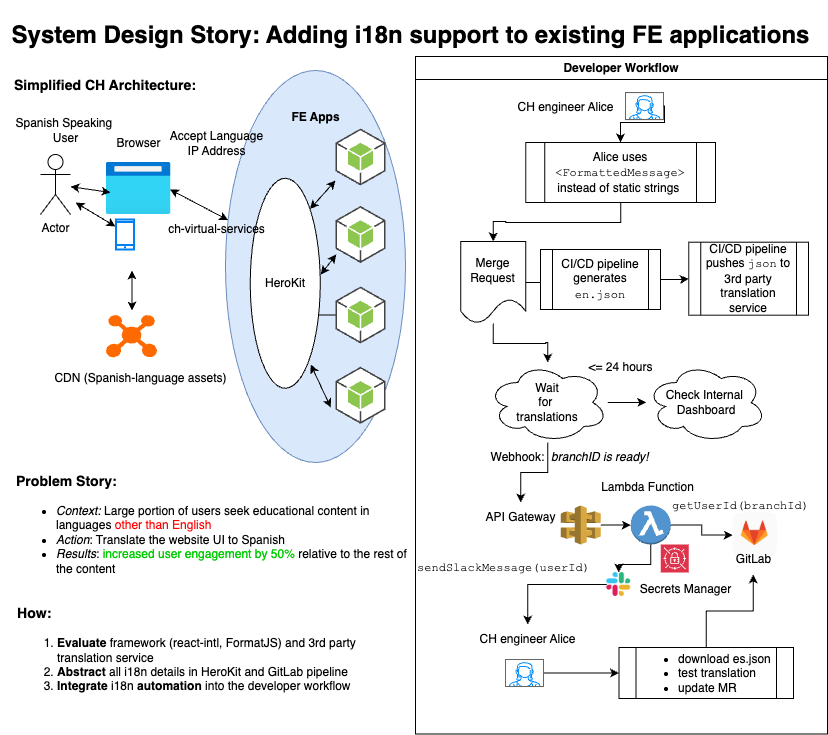

The diagram above was exported from draw.io. Its source (the exported page's mxGraphModel, read from the mxfile embedded in the PNG):
<mxGraphModel dx="1212" dy="700" grid="1" gridSize="10" guides="1" tooltips="1" connect="1" arrows="1" fold="1" page="1" pageScale="1" pageWidth="850" pageHeight="1100" math="0" shadow="0">
  <root>
    <mxCell id="0" />
    <mxCell id="1" parent="0" />
    <mxCell id="jAtDkR0fkG0kCz2HO2_l-1" value="&lt;h1&gt;System Design Story: Adding i18n support to existing FE applications&lt;/h1&gt;" style="text;html=1;align=center;verticalAlign=middle;resizable=0;points=[];autosize=1;strokeColor=none;fillColor=none;" parent="1" vertex="1">
      <mxGeometry x="25" y="8" width="820" height="70" as="geometry" />
    </mxCell>
    <mxCell id="jAtDkR0fkG0kCz2HO2_l-55" value="" style="ellipse;whiteSpace=wrap;html=1;fillColor=#dae8fc;strokeColor=#6c8ebf;" parent="1" vertex="1">
      <mxGeometry x="250" y="78" width="180" height="392" as="geometry" />
    </mxCell>
    <mxCell id="jAtDkR0fkG0kCz2HO2_l-56" value="Actor" style="shape=umlActor;verticalLabelPosition=bottom;verticalAlign=top;html=1;outlineConnect=0;" parent="1" vertex="1">
      <mxGeometry x="65" y="162" width="30" height="60" as="geometry" />
    </mxCell>
    <mxCell id="jAtDkR0fkG0kCz2HO2_l-57" value="" style="image;aspect=fixed;html=1;points=[];align=center;fontSize=12;image=img/lib/azure2/general/Browser.svg;" parent="1" vertex="1">
      <mxGeometry x="130.5" y="170" width="65" height="52" as="geometry" />
    </mxCell>
    <mxCell id="jAtDkR0fkG0kCz2HO2_l-58" value="" style="html=1;verticalLabelPosition=bottom;align=center;labelBackgroundColor=#ffffff;verticalAlign=top;strokeWidth=2;strokeColor=#0080F0;shadow=0;dashed=0;shape=mxgraph.ios7.icons.smartphone;" parent="1" vertex="1">
      <mxGeometry x="140.5" y="227" width="18" height="30" as="geometry" />
    </mxCell>
    <mxCell id="jAtDkR0fkG0kCz2HO2_l-60" value="Spanish Speaking&amp;nbsp;&lt;div&gt;User&lt;/div&gt;" style="text;html=1;align=center;verticalAlign=middle;resizable=0;points=[];autosize=1;strokeColor=none;fillColor=none;" parent="1" vertex="1">
      <mxGeometry x="30" y="118" width="120" height="40" as="geometry" />
    </mxCell>
    <mxCell id="jAtDkR0fkG0kCz2HO2_l-61" value="Browser" style="text;html=1;align=center;verticalAlign=middle;resizable=0;points=[];autosize=1;strokeColor=none;fillColor=none;" parent="1" vertex="1">
      <mxGeometry x="128" y="136" width="70" height="30" as="geometry" />
    </mxCell>
    <mxCell id="jAtDkR0fkG0kCz2HO2_l-64" value="CDN (Spanish-language assets)" style="text;html=1;align=center;verticalAlign=middle;resizable=0;points=[];autosize=1;strokeColor=none;fillColor=none;" parent="1" vertex="1">
      <mxGeometry x="65" y="371" width="200" height="30" as="geometry" />
    </mxCell>
    <mxCell id="jAtDkR0fkG0kCz2HO2_l-67" value="" style="outlineConnect=0;dashed=0;verticalLabelPosition=bottom;verticalAlign=top;align=center;html=1;shape=mxgraph.aws3.android;fillColor=#8CC64F;gradientColor=none;" parent="1" vertex="1">
      <mxGeometry x="360" y="136" width="50" height="57" as="geometry" />
    </mxCell>
    <mxCell id="jAtDkR0fkG0kCz2HO2_l-68" value="" style="outlineConnect=0;dashed=0;verticalLabelPosition=bottom;verticalAlign=top;align=center;html=1;shape=mxgraph.aws3.android;fillColor=#8CC64F;gradientColor=none;" parent="1" vertex="1">
      <mxGeometry x="360" y="213.5" width="50" height="57" as="geometry" />
    </mxCell>
    <mxCell id="jAtDkR0fkG0kCz2HO2_l-112" style="edgeStyle=orthogonalEdgeStyle;rounded=0;orthogonalLoop=1;jettySize=auto;html=1;" parent="1" source="jAtDkR0fkG0kCz2HO2_l-69" edge="1">
      <mxGeometry relative="1" as="geometry">
        <mxPoint x="315.25" y="303.5" as="targetPoint" />
      </mxGeometry>
    </mxCell>
    <mxCell id="jAtDkR0fkG0kCz2HO2_l-69" value="" style="outlineConnect=0;dashed=0;verticalLabelPosition=bottom;verticalAlign=top;align=center;html=1;shape=mxgraph.aws3.android;fillColor=#8CC64F;gradientColor=none;" parent="1" vertex="1">
      <mxGeometry x="360" y="294" width="50" height="57" as="geometry" />
    </mxCell>
    <mxCell id="jAtDkR0fkG0kCz2HO2_l-71" value="" style="outlineConnect=0;dashed=0;verticalLabelPosition=bottom;verticalAlign=top;align=center;html=1;shape=mxgraph.aws3.android;fillColor=#8CC64F;gradientColor=none;" parent="1" vertex="1">
      <mxGeometry x="360" y="374.3" width="50" height="57" as="geometry" />
    </mxCell>
    <mxCell id="jAtDkR0fkG0kCz2HO2_l-72" value="&lt;b&gt;FE Apps&lt;/b&gt;" style="text;html=1;align=center;verticalAlign=middle;resizable=0;points=[];autosize=1;strokeColor=none;fillColor=none;" parent="1" vertex="1">
      <mxGeometry x="305.25" y="110" width="70" height="30" as="geometry" />
    </mxCell>
    <mxCell id="jAtDkR0fkG0kCz2HO2_l-84" value="" style="endArrow=classic;startArrow=classic;html=1;rounded=0;" parent="1" source="jAtDkR0fkG0kCz2HO2_l-56" edge="1">
      <mxGeometry width="50" height="50" relative="1" as="geometry">
        <mxPoint x="85" y="220" as="sourcePoint" />
        <mxPoint x="135" y="200" as="targetPoint" />
      </mxGeometry>
    </mxCell>
    <mxCell id="jAtDkR0fkG0kCz2HO2_l-85" value="" style="endArrow=classic;startArrow=classic;html=1;rounded=0;" parent="1" edge="1">
      <mxGeometry width="50" height="50" relative="1" as="geometry">
        <mxPoint x="100" y="210" as="sourcePoint" />
        <mxPoint x="140" y="234" as="targetPoint" />
      </mxGeometry>
    </mxCell>
    <mxCell id="jAtDkR0fkG0kCz2HO2_l-86" value="" style="endArrow=classic;startArrow=classic;html=1;rounded=0;exitX=0.985;exitY=0.519;exitDx=0;exitDy=0;exitPerimeter=0;" parent="1" source="jAtDkR0fkG0kCz2HO2_l-57" target="jAtDkR0fkG0kCz2HO2_l-55" edge="1">
      <mxGeometry width="50" height="50" relative="1" as="geometry">
        <mxPoint x="200.5" y="208" as="sourcePoint" />
        <mxPoint x="300.5" y="185" as="targetPoint" />
      </mxGeometry>
    </mxCell>
    <mxCell id="jAtDkR0fkG0kCz2HO2_l-89" value="" style="endArrow=classic;startArrow=classic;html=1;rounded=0;" parent="1" source="jAtDkR0fkG0kCz2HO2_l-94" edge="1">
      <mxGeometry width="50" height="50" relative="1" as="geometry">
        <mxPoint x="255.25" y="312" as="sourcePoint" />
        <mxPoint x="315.25" y="262" as="targetPoint" />
      </mxGeometry>
    </mxCell>
    <mxCell id="jAtDkR0fkG0kCz2HO2_l-90" value="&lt;h3 style=&quot;text-align: left;&quot;&gt;Problem Story:&lt;/h3&gt;&lt;div style=&quot;&quot;&gt;&lt;ul&gt;&lt;li style=&quot;text-align: left;&quot;&gt;&lt;i style=&quot;background-color: transparent; color: light-dark(rgb(0, 0, 0), rgb(255, 255, 255));&quot;&gt;Context: &lt;/i&gt;&lt;span style=&quot;background-color: transparent; color: light-dark(rgb(0, 0, 0), rgb(255, 255, 255));&quot;&gt;Large portion of users seek educational content in languages &lt;/span&gt;&lt;span style=&quot;background-color: transparent;&quot;&gt;&lt;font style=&quot;color: light-dark(rgb(255, 0, 0), rgb(255, 255, 255));&quot;&gt;other than English&lt;/font&gt;&lt;/span&gt;&lt;/li&gt;&lt;li style=&quot;text-align: left;&quot;&gt;&lt;i style=&quot;background-color: transparent; color: light-dark(rgb(0, 0, 0), rgb(255, 255, 255));&quot;&gt;Action&lt;/i&gt;&lt;span style=&quot;background-color: transparent; color: light-dark(rgb(0, 0, 0), rgb(255, 255, 255));&quot;&gt;: Translate the website UI to Spanish&lt;/span&gt;&lt;/li&gt;&lt;li style=&quot;text-align: left;&quot;&gt;&lt;i&gt;Results&lt;/i&gt;: &lt;font style=&quot;color: rgb(0, 204, 0);&quot;&gt;increased user engagement by 50% &lt;/font&gt;relative to the rest of the content&lt;font color=&quot;#00cc00&quot;&gt;&amp;nbsp;&lt;/font&gt;&lt;/li&gt;&lt;/ul&gt;&lt;/div&gt;" style="text;html=1;align=center;verticalAlign=middle;whiteSpace=wrap;rounded=0;textShadow=0;" parent="1" vertex="1">
      <mxGeometry x="40" y="461" width="410" height="140" as="geometry" />
    </mxCell>
    <mxCell id="jAtDkR0fkG0kCz2HO2_l-93" value="&lt;h3&gt;Simplified CH Architecture:&lt;/h3&gt;" style="text;html=1;align=center;verticalAlign=middle;whiteSpace=wrap;rounded=0;" parent="1" vertex="1">
      <mxGeometry x="30" y="78" width="200" height="30" as="geometry" />
    </mxCell>
    <mxCell id="jAtDkR0fkG0kCz2HO2_l-94" value="HeroKit" style="ellipse;whiteSpace=wrap;html=1;" parent="1" vertex="1">
      <mxGeometry x="274.75" y="185.8" width="70" height="210" as="geometry" />
    </mxCell>
    <mxCell id="jAtDkR0fkG0kCz2HO2_l-95" value="" style="endArrow=classic;startArrow=classic;html=1;rounded=0;exitX=1;exitY=0;exitDx=0;exitDy=0;" parent="1" source="jAtDkR0fkG0kCz2HO2_l-94" edge="1">
      <mxGeometry width="50" height="50" relative="1" as="geometry">
        <mxPoint x="315.25" y="236" as="sourcePoint" />
        <mxPoint x="360" y="188" as="targetPoint" />
      </mxGeometry>
    </mxCell>
    <mxCell id="jAtDkR0fkG0kCz2HO2_l-96" value="" style="endArrow=classic;startArrow=classic;html=1;rounded=0;" parent="1" edge="1">
      <mxGeometry width="50" height="50" relative="1" as="geometry">
        <mxPoint x="345.25" y="282" as="sourcePoint" />
        <mxPoint x="360.75" y="262" as="targetPoint" />
      </mxGeometry>
    </mxCell>
    <mxCell id="jAtDkR0fkG0kCz2HO2_l-98" value="" style="endArrow=classic;startArrow=classic;html=1;rounded=0;" parent="1" edge="1">
      <mxGeometry width="50" height="50" relative="1" as="geometry">
        <mxPoint x="335.25" y="372" as="sourcePoint" />
        <mxPoint x="355.25" y="415" as="targetPoint" />
      </mxGeometry>
    </mxCell>
    <mxCell id="jAtDkR0fkG0kCz2HO2_l-101" value="" style="endArrow=classic;startArrow=classic;html=1;rounded=0;" parent="1" edge="1">
      <mxGeometry width="50" height="50" relative="1" as="geometry">
        <mxPoint x="156.5" y="318" as="sourcePoint" />
        <mxPoint x="156.5" y="278" as="targetPoint" />
      </mxGeometry>
    </mxCell>
    <mxCell id="jAtDkR0fkG0kCz2HO2_l-104" value="Accept Language&lt;div&gt;IP Address&lt;/div&gt;" style="text;html=1;align=center;verticalAlign=middle;resizable=0;points=[];autosize=1;strokeColor=none;fillColor=none;" parent="1" vertex="1">
      <mxGeometry x="180.5" y="131" width="120" height="40" as="geometry" />
    </mxCell>
    <mxCell id="jAtDkR0fkG0kCz2HO2_l-63" value="" style="points=[];aspect=fixed;html=1;align=center;shadow=0;dashed=0;fillColor=#FF6A00;strokeColor=none;shape=mxgraph.alibaba_cloud.cdn_content_distribution_network;" parent="1" vertex="1">
      <mxGeometry x="130.5" y="322.7" width="51" height="42.3" as="geometry" />
    </mxCell>
    <mxCell id="jAtDkR0fkG0kCz2HO2_l-110" value="ch-virtual-services" style="text;html=1;align=center;verticalAlign=middle;resizable=0;points=[];autosize=1;strokeColor=none;fillColor=none;" parent="1" vertex="1">
      <mxGeometry x="180.5" y="222" width="120" height="30" as="geometry" />
    </mxCell>
    <mxCell id="jAtDkR0fkG0kCz2HO2_l-120" value="&lt;h3&gt;How:&lt;/h3&gt;&lt;div&gt;&lt;ol&gt;&lt;li&gt;&lt;b&gt;Evaluate&lt;/b&gt; framework (react-intl, FormatJS) and 3rd party translation service&lt;/li&gt;&lt;li&gt;&lt;b&gt;Abstract&lt;/b&gt; all i18n details in HeroKit and GitLab pipeline&lt;/li&gt;&lt;li&gt;&lt;b&gt;Integrate&lt;/b&gt; i18n &lt;b&gt;automation&lt;/b&gt; into the developer workflow&lt;/li&gt;&lt;/ol&gt;&lt;/div&gt;" style="text;html=1;align=left;verticalAlign=middle;whiteSpace=wrap;rounded=0;" parent="1" vertex="1">
      <mxGeometry x="40" y="612" width="380" height="88" as="geometry" />
    </mxCell>
    <mxCell id="jAtDkR0fkG0kCz2HO2_l-146" value="&lt;font face=&quot;Courier New&quot;&gt;getUserId(branchId)&lt;/font&gt;" style="text;html=1;align=center;verticalAlign=middle;resizable=0;points=[];autosize=1;strokeColor=none;fillColor=none;" parent="1" vertex="1">
      <mxGeometry x="685" y="498" width="160" height="30" as="geometry" />
    </mxCell>
    <mxCell id="RmhIiT69II-_wO9qdSCE-3" value="" style="edgeStyle=orthogonalEdgeStyle;rounded=0;orthogonalLoop=1;jettySize=auto;html=1;" edge="1" parent="1" source="RmhIiT69II-_wO9qdSCE-4" target="RmhIiT69II-_wO9qdSCE-6">
      <mxGeometry relative="1" as="geometry" />
    </mxCell>
    <mxCell id="RmhIiT69II-_wO9qdSCE-4" value="&lt;font face=&quot;Helvetica&quot;&gt;Alice uses&lt;/font&gt;&lt;font face=&quot;Courier New&quot;&gt; &amp;lt;FormattedMessage&amp;gt; &lt;/font&gt;instead of static strings&amp;nbsp;" style="shape=process;whiteSpace=wrap;html=1;backgroundOutline=1;" vertex="1" parent="1">
      <mxGeometry x="550.25" y="150" width="189.75" height="60" as="geometry" />
    </mxCell>
    <mxCell id="RmhIiT69II-_wO9qdSCE-5" value="" style="edgeStyle=orthogonalEdgeStyle;rounded=0;orthogonalLoop=1;jettySize=auto;html=1;" edge="1" parent="1" source="RmhIiT69II-_wO9qdSCE-6" target="RmhIiT69II-_wO9qdSCE-8">
      <mxGeometry relative="1" as="geometry" />
    </mxCell>
    <mxCell id="RmhIiT69II-_wO9qdSCE-38" value="" style="edgeStyle=orthogonalEdgeStyle;rounded=0;orthogonalLoop=1;jettySize=auto;html=1;" edge="1" parent="1" source="RmhIiT69II-_wO9qdSCE-6" target="RmhIiT69II-_wO9qdSCE-13">
      <mxGeometry relative="1" as="geometry" />
    </mxCell>
    <mxCell id="RmhIiT69II-_wO9qdSCE-6" value="Merge Request" style="shape=document;whiteSpace=wrap;html=1;boundedLbl=1;" vertex="1" parent="1">
      <mxGeometry x="485.25" y="249" width="65" height="82" as="geometry" />
    </mxCell>
    <mxCell id="RmhIiT69II-_wO9qdSCE-36" value="" style="edgeStyle=orthogonalEdgeStyle;rounded=0;orthogonalLoop=1;jettySize=auto;html=1;" edge="1" parent="1" source="RmhIiT69II-_wO9qdSCE-8" target="RmhIiT69II-_wO9qdSCE-10">
      <mxGeometry relative="1" as="geometry" />
    </mxCell>
    <mxCell id="RmhIiT69II-_wO9qdSCE-8" value="CI/CD pipeline generates&lt;font face=&quot;Courier New&quot;&gt; en.json&lt;/font&gt;" style="shape=process;whiteSpace=wrap;html=1;backgroundOutline=1;" vertex="1" parent="1">
      <mxGeometry x="565" y="257" width="120" height="60" as="geometry" />
    </mxCell>
    <mxCell id="RmhIiT69II-_wO9qdSCE-10" value="CI/CD pipeline pushes&amp;nbsp;&lt;font face=&quot;Courier New&quot;&gt;json&lt;/font&gt; to 3rd party translation service" style="shape=process;whiteSpace=wrap;html=1;backgroundOutline=1;" vertex="1" parent="1">
      <mxGeometry x="713.25" y="249.7" width="119.75" height="73" as="geometry" />
    </mxCell>
    <mxCell id="RmhIiT69II-_wO9qdSCE-11" value="" style="edgeStyle=orthogonalEdgeStyle;rounded=0;orthogonalLoop=1;jettySize=auto;html=1;" edge="1" parent="1" source="RmhIiT69II-_wO9qdSCE-13" target="RmhIiT69II-_wO9qdSCE-14">
      <mxGeometry relative="1" as="geometry" />
    </mxCell>
    <mxCell id="RmhIiT69II-_wO9qdSCE-40" value="" style="edgeStyle=orthogonalEdgeStyle;rounded=0;orthogonalLoop=1;jettySize=auto;html=1;" edge="1" parent="1" source="RmhIiT69II-_wO9qdSCE-13" target="RmhIiT69II-_wO9qdSCE-21">
      <mxGeometry relative="1" as="geometry" />
    </mxCell>
    <mxCell id="RmhIiT69II-_wO9qdSCE-13" value="Wait&lt;div&gt;for&amp;nbsp;&lt;/div&gt;&lt;div&gt;translations&lt;/div&gt;" style="ellipse;shape=cloud;whiteSpace=wrap;html=1;" vertex="1" parent="1">
      <mxGeometry x="512.25" y="370" width="120" height="80" as="geometry" />
    </mxCell>
    <mxCell id="RmhIiT69II-_wO9qdSCE-14" value="Check Internal&amp;nbsp;&lt;div&gt;Dashboard&lt;/div&gt;" style="ellipse;shape=cloud;whiteSpace=wrap;html=1;" vertex="1" parent="1">
      <mxGeometry x="670.75" y="370" width="120" height="80" as="geometry" />
    </mxCell>
    <mxCell id="RmhIiT69II-_wO9qdSCE-16" value="" style="edgeStyle=orthogonalEdgeStyle;rounded=0;orthogonalLoop=1;jettySize=auto;html=1;" edge="1" parent="1" source="RmhIiT69II-_wO9qdSCE-17" target="RmhIiT69II-_wO9qdSCE-20">
      <mxGeometry relative="1" as="geometry" />
    </mxCell>
    <mxCell id="RmhIiT69II-_wO9qdSCE-17" value="" style="outlineConnect=0;dashed=0;verticalLabelPosition=bottom;verticalAlign=top;align=center;html=1;shape=mxgraph.aws3.api_gateway;fillColor=#D9A741;gradientColor=none;" vertex="1" parent="1">
      <mxGeometry x="585.25" y="513" width="40" height="39" as="geometry" />
    </mxCell>
    <mxCell id="RmhIiT69II-_wO9qdSCE-18" value="" style="edgeStyle=orthogonalEdgeStyle;rounded=0;orthogonalLoop=1;jettySize=auto;html=1;" edge="1" parent="1" source="RmhIiT69II-_wO9qdSCE-20" target="RmhIiT69II-_wO9qdSCE-23">
      <mxGeometry relative="1" as="geometry" />
    </mxCell>
    <mxCell id="RmhIiT69II-_wO9qdSCE-19" value="" style="edgeStyle=orthogonalEdgeStyle;rounded=0;orthogonalLoop=1;jettySize=auto;html=1;" edge="1" parent="1" source="RmhIiT69II-_wO9qdSCE-20" target="RmhIiT69II-_wO9qdSCE-25">
      <mxGeometry relative="1" as="geometry" />
    </mxCell>
    <mxCell id="RmhIiT69II-_wO9qdSCE-20" value="" style="outlineConnect=0;dashed=0;verticalLabelPosition=bottom;verticalAlign=top;align=center;html=1;shape=mxgraph.aws3.lambda_function;fillColor=#5294CF;gradientColor=none;" vertex="1" parent="1">
      <mxGeometry x="655.25" y="513" width="40" height="39" as="geometry" />
    </mxCell>
    <mxCell id="RmhIiT69II-_wO9qdSCE-21" value="API Gateway" style="text;html=1;align=center;verticalAlign=middle;resizable=0;points=[];autosize=1;strokeColor=none;fillColor=none;" vertex="1" parent="1">
      <mxGeometry x="500.25" y="510" width="90" height="30" as="geometry" />
    </mxCell>
    <mxCell id="RmhIiT69II-_wO9qdSCE-22" value="Lambda Function" style="text;html=1;align=center;verticalAlign=middle;resizable=0;points=[];autosize=1;strokeColor=none;fillColor=none;" vertex="1" parent="1">
      <mxGeometry x="612.25" y="480" width="120" height="30" as="geometry" />
    </mxCell>
    <mxCell id="RmhIiT69II-_wO9qdSCE-23" value="" style="shape=image;html=1;verticalAlign=top;verticalLabelPosition=bottom;labelBackgroundColor=#ffffff;imageAspect=0;aspect=fixed;image=https://cdn4.iconfinder.com/data/icons/socialcones/508/Gitlab-128.png" vertex="1" parent="1">
      <mxGeometry x="757.25" y="520" width="45" height="45" as="geometry" />
    </mxCell>
    <mxCell id="RmhIiT69II-_wO9qdSCE-24" value="GitLab" style="text;html=1;align=center;verticalAlign=middle;resizable=0;points=[];autosize=1;strokeColor=none;fillColor=none;" vertex="1" parent="1">
      <mxGeometry x="747.75" y="552" width="60" height="30" as="geometry" />
    </mxCell>
    <mxCell id="RmhIiT69II-_wO9qdSCE-41" value="" style="edgeStyle=orthogonalEdgeStyle;rounded=0;orthogonalLoop=1;jettySize=auto;html=1;" edge="1" parent="1" source="RmhIiT69II-_wO9qdSCE-25" target="RmhIiT69II-_wO9qdSCE-34">
      <mxGeometry relative="1" as="geometry" />
    </mxCell>
    <mxCell id="RmhIiT69II-_wO9qdSCE-25" value="" style="shape=image;html=1;verticalAlign=top;verticalLabelPosition=bottom;labelBackgroundColor=#ffffff;imageAspect=0;aspect=fixed;image=https://cdn2.iconfinder.com/data/icons/social-media-2285/512/1_Slack_colored_svg-128.png" vertex="1" parent="1">
      <mxGeometry x="631.25" y="580" width="24" height="24" as="geometry" />
    </mxCell>
    <mxCell id="RmhIiT69II-_wO9qdSCE-27" style="edgeStyle=orthogonalEdgeStyle;rounded=0;orthogonalLoop=1;jettySize=auto;html=1;" edge="1" parent="1" source="RmhIiT69II-_wO9qdSCE-28" target="RmhIiT69II-_wO9qdSCE-24">
      <mxGeometry relative="1" as="geometry" />
    </mxCell>
    <mxCell id="RmhIiT69II-_wO9qdSCE-28" value="&lt;ul&gt;&lt;li&gt;&lt;span style=&quot;background-color: transparent; color: light-dark(rgb(0, 0, 0), rgb(255, 255, 255));&quot;&gt;download es.json&lt;/span&gt;&lt;/li&gt;&lt;li&gt;test translation&lt;/li&gt;&lt;li&gt;update MR&lt;/li&gt;&lt;/ul&gt;" style="shape=process;whiteSpace=wrap;html=1;backgroundOutline=1;align=left;" vertex="1" parent="1">
      <mxGeometry x="643.5" y="655" width="174.5" height="51" as="geometry" />
    </mxCell>
    <mxCell id="RmhIiT69II-_wO9qdSCE-29" value="" style="edgeStyle=orthogonalEdgeStyle;rounded=0;orthogonalLoop=1;jettySize=auto;html=1;" edge="1" parent="1" source="RmhIiT69II-_wO9qdSCE-30" target="RmhIiT69II-_wO9qdSCE-28">
      <mxGeometry relative="1" as="geometry" />
    </mxCell>
    <mxCell id="RmhIiT69II-_wO9qdSCE-30" value="" style="verticalLabelPosition=bottom;shadow=0;dashed=0;align=center;html=1;verticalAlign=top;strokeWidth=1;shape=mxgraph.mockup.containers.userFemale;strokeColor=#666666;strokeColor2=#008cff;" vertex="1" parent="1">
      <mxGeometry x="530" y="667" width="38" height="27" as="geometry" />
    </mxCell>
    <mxCell id="RmhIiT69II-_wO9qdSCE-34" value="CH engineer Alice" style="text;html=1;align=center;verticalAlign=middle;resizable=0;points=[];autosize=1;strokeColor=none;fillColor=none;" vertex="1" parent="1">
      <mxGeometry x="492.25" y="632" width="120" height="30" as="geometry" />
    </mxCell>
    <mxCell id="RmhIiT69II-_wO9qdSCE-35" value="&amp;lt;= 24 hours" style="text;html=1;align=center;verticalAlign=middle;resizable=0;points=[];autosize=1;strokeColor=none;fillColor=none;" vertex="1" parent="1">
      <mxGeometry x="599.75" y="360" width="90" height="30" as="geometry" />
    </mxCell>
    <mxCell id="RmhIiT69II-_wO9qdSCE-47" value="" style="sketch=0;points=[[0,0,0],[0.25,0,0],[0.5,0,0],[0.75,0,0],[1,0,0],[0,1,0],[0.25,1,0],[0.5,1,0],[0.75,1,0],[1,1,0],[0,0.25,0],[0,0.5,0],[0,0.75,0],[1,0.25,0],[1,0.5,0],[1,0.75,0]];outlineConnect=0;fontColor=#232F3E;fillColor=#DD344C;strokeColor=#ffffff;dashed=0;verticalLabelPosition=bottom;verticalAlign=top;align=center;html=1;fontSize=12;fontStyle=0;aspect=fixed;shape=mxgraph.aws4.resourceIcon;resIcon=mxgraph.aws4.secrets_manager;" vertex="1" parent="1">
      <mxGeometry x="685.25" y="552" width="28" height="28" as="geometry" />
    </mxCell>
    <mxCell id="RmhIiT69II-_wO9qdSCE-48" value="Secrets Manager" style="text;html=1;align=center;verticalAlign=middle;resizable=0;points=[];autosize=1;strokeColor=none;fillColor=none;" vertex="1" parent="1">
      <mxGeometry x="655.25" y="582" width="110" height="30" as="geometry" />
    </mxCell>
    <mxCell id="RmhIiT69II-_wO9qdSCE-51" value="Developer Workflow" style="swimlane;whiteSpace=wrap;html=1;labelBackgroundColor=default;" vertex="1" parent="1">
      <mxGeometry x="440" y="64.05" width="412" height="677.5" as="geometry" />
    </mxCell>
    <mxCell id="RmhIiT69II-_wO9qdSCE-43" value="CH engineer Alice" style="text;html=1;align=center;verticalAlign=middle;resizable=0;points=[];autosize=1;strokeColor=none;fillColor=none;" vertex="1" parent="RmhIiT69II-_wO9qdSCE-51">
      <mxGeometry x="90" y="36" width="120" height="30" as="geometry" />
    </mxCell>
    <mxCell id="RmhIiT69II-_wO9qdSCE-2" value="" style="verticalLabelPosition=bottom;shadow=0;dashed=0;align=center;html=1;verticalAlign=top;strokeWidth=1;shape=mxgraph.mockup.containers.userFemale;strokeColor=#666666;strokeColor2=#008cff;" vertex="1" parent="RmhIiT69II-_wO9qdSCE-51">
      <mxGeometry x="210" y="36" width="38" height="27" as="geometry" />
    </mxCell>
    <mxCell id="RmhIiT69II-_wO9qdSCE-26" value="&lt;font face=&quot;Courier New&quot;&gt;sendSlackMessage(userId)&lt;/font&gt;" style="text;html=1;align=center;verticalAlign=middle;resizable=0;points=[];autosize=1;strokeColor=none;fillColor=none;" vertex="1" parent="RmhIiT69II-_wO9qdSCE-51">
      <mxGeometry x="-12" y="495.95" width="200" height="30" as="geometry" />
    </mxCell>
    <mxCell id="RmhIiT69II-_wO9qdSCE-15" value="Webhook:&amp;nbsp;&amp;nbsp;&lt;i&gt;branchID is ready!&lt;/i&gt;" style="text;html=1;align=center;verticalAlign=middle;resizable=0;points=[];autosize=1;strokeColor=none;fillColor=none;" vertex="1" parent="RmhIiT69II-_wO9qdSCE-51">
      <mxGeometry x="64" y="385.95" width="180" height="30" as="geometry" />
    </mxCell>
    <mxCell id="RmhIiT69II-_wO9qdSCE-53" value="" style="edgeStyle=orthogonalEdgeStyle;rounded=0;orthogonalLoop=1;jettySize=auto;html=1;" edge="1" parent="1" source="RmhIiT69II-_wO9qdSCE-2" target="RmhIiT69II-_wO9qdSCE-4">
      <mxGeometry relative="1" as="geometry">
        <Array as="points">
          <mxPoint x="689" y="130" />
          <mxPoint x="645" y="130" />
        </Array>
      </mxGeometry>
    </mxCell>
  </root>
</mxGraphModel>